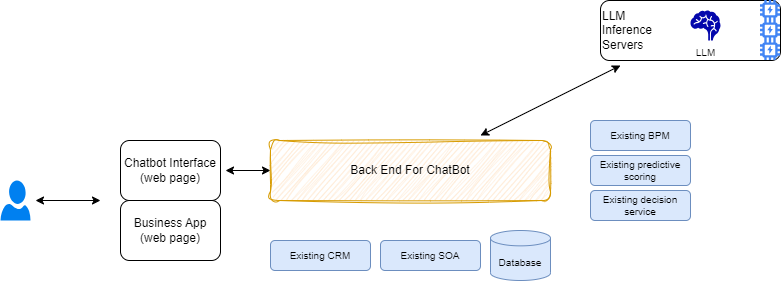

The diagram above was exported from draw.io. Its source (the exported page's mxGraphModel, read from the mxfile embedded in the PNG):
<mxGraphModel dx="759" dy="484" grid="1" gridSize="10" guides="1" tooltips="1" connect="1" arrows="1" fold="1" page="1" pageScale="1" pageWidth="850" pageHeight="1100" math="0" shadow="0">
  <root>
    <mxCell id="0" />
    <mxCell id="1" parent="0" />
    <mxCell id="6" style="edgeStyle=none;html=1;startArrow=classic;startFill=1;targetPerimeterSpacing=5;sourcePerimeterSpacing=5;" edge="1" parent="1" source="2">
      <mxGeometry relative="1" as="geometry">
        <mxPoint x="140" y="220" as="targetPoint" />
      </mxGeometry>
    </mxCell>
    <mxCell id="2" value="" style="verticalLabelPosition=bottom;html=1;verticalAlign=top;align=center;strokeColor=none;fillColor=#0080F0;shape=mxgraph.azure.user;" vertex="1" parent="1">
      <mxGeometry x="40" y="200" width="30" height="40" as="geometry" />
    </mxCell>
    <mxCell id="5" style="edgeStyle=none;html=1;entryX=0;entryY=0.5;entryDx=0;entryDy=0;startArrow=classic;startFill=1;targetPerimeterSpacing=5;sourcePerimeterSpacing=5;" edge="1" parent="1" source="3" target="4">
      <mxGeometry relative="1" as="geometry" />
    </mxCell>
    <mxCell id="3" value="Chatbot Interface&lt;br&gt;(web page)" style="rounded=1;whiteSpace=wrap;html=1;" vertex="1" parent="1">
      <mxGeometry x="160" y="160" width="100" height="60" as="geometry" />
    </mxCell>
    <mxCell id="9" style="edgeStyle=none;html=1;startArrow=classic;startFill=1;sourcePerimeterSpacing=5;targetPerimeterSpacing=5;" edge="1" parent="1" source="4" target="8">
      <mxGeometry relative="1" as="geometry" />
    </mxCell>
    <mxCell id="4" value="Back End For ChatBot" style="rounded=1;whiteSpace=wrap;html=1;sketch=1;curveFitting=1;jiggle=2;fillColor=#ffe6cc;strokeColor=#d79b00;" vertex="1" parent="1">
      <mxGeometry x="310" y="160" width="280" height="60" as="geometry" />
    </mxCell>
    <mxCell id="8" value="LLM&lt;br&gt;Inference&lt;br&gt;Servers" style="rounded=1;whiteSpace=wrap;html=1;align=left;" vertex="1" parent="1">
      <mxGeometry x="640" y="20" width="180" height="60" as="geometry" />
    </mxCell>
    <mxCell id="7" value="LLM" style="shape=mxgraph.signs.healthcare.brain;html=1;pointerEvents=1;fillColor=#0407AC;strokeColor=none;verticalLabelPosition=bottom;verticalAlign=top;align=center;fontSize=10;" vertex="1" parent="1">
      <mxGeometry x="730" y="30" width="30" height="30" as="geometry" />
    </mxCell>
    <mxCell id="11" value="" style="editableCssRules=.*;shape=image;verticalLabelPosition=bottom;labelBackgroundColor=#ffffff;verticalAlign=top;aspect=fixed;imageAspect=0;image=data:image/svg+xml,(base64 omitted: 892 chars);fontSize=10;fillColor=#0080F0;" vertex="1" parent="1">
      <mxGeometry x="800" y="20" width="20" height="20" as="geometry" />
    </mxCell>
    <mxCell id="12" value="" style="editableCssRules=.*;shape=image;verticalLabelPosition=bottom;labelBackgroundColor=#ffffff;verticalAlign=top;aspect=fixed;imageAspect=0;image=data:image/svg+xml,(base64 omitted: 892 chars);fontSize=10;fillColor=#0080F0;" vertex="1" parent="1">
      <mxGeometry x="800" y="40" width="20" height="20" as="geometry" />
    </mxCell>
    <mxCell id="13" value="" style="editableCssRules=.*;shape=image;verticalLabelPosition=bottom;labelBackgroundColor=#ffffff;verticalAlign=top;aspect=fixed;imageAspect=0;image=data:image/svg+xml,(base64 omitted: 892 chars);fontSize=10;fillColor=#0080F0;" vertex="1" parent="1">
      <mxGeometry x="800" y="60" width="20" height="20" as="geometry" />
    </mxCell>
    <mxCell id="14" value="Existing CRM" style="rounded=1;whiteSpace=wrap;html=1;fontSize=10;fillColor=#dae8fc;strokeColor=#6c8ebf;" vertex="1" parent="1">
      <mxGeometry x="310" y="260" width="100" height="30" as="geometry" />
    </mxCell>
    <mxCell id="15" value="Business App (web page)" style="rounded=1;whiteSpace=wrap;html=1;" vertex="1" parent="1">
      <mxGeometry x="160" y="220" width="100" height="60" as="geometry" />
    </mxCell>
    <mxCell id="16" value="Existing SOA" style="rounded=1;whiteSpace=wrap;html=1;fontSize=10;fillColor=#dae8fc;strokeColor=#6c8ebf;" vertex="1" parent="1">
      <mxGeometry x="420" y="260" width="100" height="30" as="geometry" />
    </mxCell>
    <mxCell id="17" value="Database" style="shape=cylinder3;whiteSpace=wrap;html=1;boundedLbl=1;backgroundOutline=1;size=7.6770477294921875;sketch=0;fontSize=10;fillColor=#dae8fc;strokeColor=#6c8ebf;" vertex="1" parent="1">
      <mxGeometry x="530" y="250" width="60" height="50" as="geometry" />
    </mxCell>
    <mxCell id="18" value="Existing BPM" style="rounded=1;whiteSpace=wrap;html=1;fontSize=10;fillColor=#dae8fc;strokeColor=#6c8ebf;" vertex="1" parent="1">
      <mxGeometry x="630" y="140" width="100" height="30" as="geometry" />
    </mxCell>
    <mxCell id="19" value="Existing predictive scoring" style="rounded=1;whiteSpace=wrap;html=1;fontSize=10;fillColor=#dae8fc;strokeColor=#6c8ebf;" vertex="1" parent="1">
      <mxGeometry x="630" y="175" width="100" height="30" as="geometry" />
    </mxCell>
    <mxCell id="20" value="Existing decision service" style="rounded=1;whiteSpace=wrap;html=1;fontSize=10;fillColor=#dae8fc;strokeColor=#6c8ebf;" vertex="1" parent="1">
      <mxGeometry x="630" y="210" width="100" height="30" as="geometry" />
    </mxCell>
  </root>
</mxGraphModel>